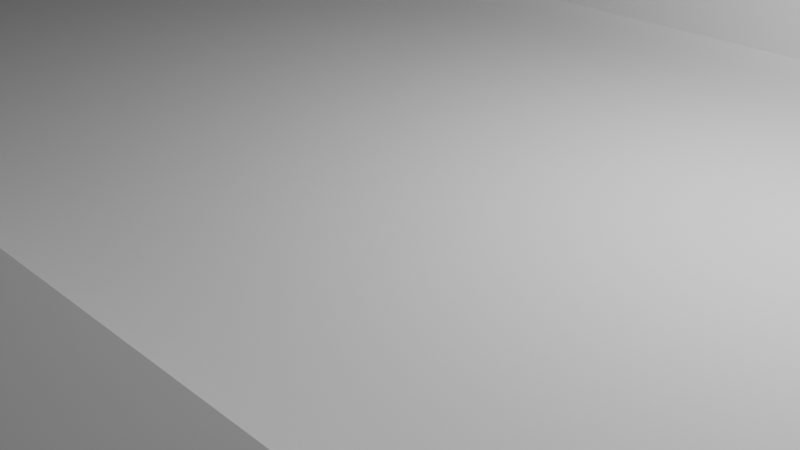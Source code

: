 # Source: untitled.blend  (saved by Blender 2.90.8; exported with 4.5.12 LTS)
import bpy
from mathutils import Matrix  # noqa: F401  (used for matrix-valued properties, if any)

bpy.ops.wm.read_factory_settings(use_empty=True)
scene = bpy.context.scene
scene.name = 'Scene'

# ---- collections
col_collection = bpy.data.collections.new('Collection'); scene.collection.children.link(col_collection)

# ---- world
world_world = bpy.data.worlds.new('World'); scene.world = world_world
world_world.use_nodes = True; world_world.node_tree.nodes.clear()
_N = world_world.node_tree.nodes; _L = world_world.node_tree.links
n0 = _N.new('ShaderNodeOutputWorld'); n0.name = 'World Output'; n0.location = (300, 300)
n1 = _N.new('ShaderNodeBackground'); n1.name = 'Background'; n1.location = (10, 300)
n1.inputs[0].default_value = (0.05088, 0.05088, 0.05088, 1.0)
_L.new(n1.outputs[0], n0.inputs[0])
n0.is_active_output = True
world_world.color = (0.05088, 0.05088, 0.05088)
world_world.use_sun_shadow = False
world_world.sun_shadow_jitter_overblur = 0.0

# ---- cameras
cam_camera = bpy.data.cameras.new('Camera')
cam_camera.clip_end = 100.0
cam_camera.ortho_scale = 7.314

# ---- lights
light_light = bpy.data.lights.new('Light', 'POINT')
light_light.transmission_factor = 0.0
light_light.energy = 1000.0
light_light.shadow_soft_size = 0.1
light_light.shadow_maximum_resolution = 0.006
light_light.use_absolute_resolution = True

# ---- meshes
me_001 = bpy.data.meshes.new('立方體.001')
me_001.from_pydata([(-12.31, 0.0, -1.0), (-12.31, 0.0, 1.0), (-12.31, 7.193, -0.7392), (-12.31, 7.385, 1.0), (14.03, 0.0, -1.0), (14.74, 0.7149, 0.6175), (14.03, 7.193, -0.7392), (14.03, 7.385, 1.0), (-12.31, 4.745, -1.0), (-12.31, 4.745, 1.0), (14.03, 4.745, -1.0), (14.74, 4.03, 0.6175), (-12.31, 4.745, 2.031), (-12.31, 6.344, 1.679), (14.03, 6.344, 1.679), (14.03, 4.745, 2.031), (-12.31, 0.0, 0.0), (-12.31, 7.714, 0.0), (14.03, 7.714, 0.0), (14.03, 0.0, 0.0), (14.03, 4.745, 0.0), (-12.31, 4.745, 0.0), (18.57, 4.03, 0.6175), (18.57, 0.7149, 0.6175), (19.29, 0.0, 0.0), (19.29, 4.745, 0.0), (-17.59, 0.0, 0.0), (-17.59, 0.0, 1.0), (-17.59, 4.745, 1.0), (-17.59, 4.745, 0.0), (-15.96, 4.745, 1.0), (-15.96, 7.385, 1.0), (-15.96, 7.714, 0.0), (-15.96, 4.745, 0.0), (-18.89, 4.745, 1.0), (-18.89, 7.385, 1.0), (-18.89, 4.745, 2.031), (-18.89, 6.344, 1.679), (22.24, 7.714, 0.0), (22.24, 7.193, -0.7392), (22.24, 4.745, -1.0), (22.24, 4.745, 0.0), (15.69, 7.385, 1.0), (15.69, 4.745, 1.0), (15.69, 6.344, 1.679), (15.69, 4.745, 2.031), (25.28, 0.0, 0.0), (25.28, 0.0, -1.0), (25.28, 4.745, -1.0), (25.28, 4.745, 0.0), (14.03, 4.745, 1.0), (19.29, 4.745, 1.0), (14.03, 0.0, 1.0), (19.29, 0.0, 1.0), (19.65, 0.0, -1.0), (19.65, 0.0, 0.0), (19.65, 4.745, 0.0), (19.65, 4.745, -1.0), (14.03, 0.0, -4.754), (14.03, 4.745, -4.754), (19.65, 4.745, -4.754), (19.65, 0.0, -4.754), (19.65, 13.38, -1.0), (14.03, 13.38, -1.0), (19.65, 13.38, -4.754), (14.03, 13.38, -4.754), (19.65, 19.16, -1.0), (14.03, 19.16, -1.0), (19.65, 19.16, -4.754), (14.03, 19.16, -4.754), (19.65, 13.38, 21.37), (14.03, 13.38, 21.37), (19.65, 19.16, 21.37), (14.03, 19.16, 21.37), (19.65, 13.38, -45.19), (14.03, 13.38, -45.19), (19.65, 19.16, -45.19), (14.03, 19.16, -45.19), (-6.742, 7.193, -0.7392), (-6.742, 7.385, 1.0), (-6.742, 0.0, -1.0), (-6.742, 0.0, 1.0), (-6.742, 4.745, 1.0), (-6.742, 4.745, -1.0), (-6.742, 6.344, 1.679), (-6.742, 4.745, 2.031), (-6.742, 7.714, 0.0), (-12.31, 4.745, -4.785), (-12.31, 0.0, -4.785), (-6.742, 4.745, -4.785), (-6.742, 0.0, -4.785), (-6.742, 7.638, -1.294), (-12.31, 7.638, -1.294), (-6.742, 9.665, -4.491), (-12.31, 9.665, -4.491), (-6.742, 9.064, -1.431), (-12.31, 9.064, -1.431), (-6.742, 12.85, -1.431), (-12.31, 12.85, -1.431), (-6.742, 9.065, 2.606), (-12.31, 9.065, 2.606), (-6.742, 12.85, 2.606), (-12.31, 12.85, 2.606), (-12.31, 4.745, -26.4), (-12.31, 0.0, -26.4), (-6.742, 4.745, -26.4), (-6.742, 0.0, -26.4), (-12.31, 4.745, -44.22), (-12.31, 0.0, -44.22), (-6.742, 4.745, -44.22), (-6.742, 0.0, -44.22), (-29.11, 4.745, -1.0), (-29.11, 0.0, -1.0), (-29.11, 7.714, 0.0), (-29.11, 7.193, -0.7392), (-29.11, 4.745, 0.0), (-29.11, 0.0, 0.0), (-34.39, 0.0, 0.0), (-34.39, 0.0, 1.0), (-34.39, 4.745, 1.0), (-34.39, 4.745, 0.0), (-32.76, 4.745, 1.0), (-32.76, 7.385, 1.0), (-32.76, 7.714, 0.0), (-32.76, 4.745, 0.0), (-35.69, 4.745, 1.0), (-35.69, 7.385, 1.0), (-35.69, 4.745, 2.031), (-35.69, 6.344, 1.679), (-42.83, 4.745, -1.0), (-42.83, 0.0, -1.0), (-42.83, 7.714, 0.0), (-42.83, 7.193, -0.7392), (-42.83, 4.745, 0.0), (-42.83, 0.0, 0.0), (-48.11, 0.0, 0.0), (-48.11, 0.0, 1.0), (-48.11, 4.745, 1.0), (-48.11, 4.745, 0.0), (-46.48, 4.745, 1.0), (-46.48, 7.385, 1.0), (-46.48, 7.714, 0.0), (-46.48, 4.745, 0.0), (-49.41, 4.745, 1.0), (-49.41, 7.385, 1.0), (-49.41, 4.745, 2.031), (-49.41, 6.344, 1.679), (-32.05, 7.193, -0.7392), (-32.05, 7.714, 0.0), (-32.05, 4.745, -1.0), (-32.05, 0.0, 0.0), (-32.05, 0.0, -1.0), (-32.05, 4.745, 0.0), (3.643, 7.385, 1.0), (3.643, 0.0, -1.0), (3.643, 4.745, 1.0), (3.643, 6.344, 1.679), (3.643, 4.745, 2.031), (3.643, 7.714, 0.0), (3.643, 7.193, -0.7392), (3.643, 0.0, 1.0), (3.643, 4.745, -1.0), (-0.6667, 7.193, -0.7392), (-0.6667, 0.0, 1.0), (-0.6667, 4.745, -1.0), (-0.6667, 7.385, 1.0), (-0.6667, 0.0, -1.0), (-0.6667, 4.745, 1.0), (-0.6667, 6.344, 1.679), (-0.6667, 4.745, 2.031), (-0.6667, 7.714, 0.0), (-0.6667, 9.226, 0.984), (3.643, 9.226, 0.984), (-0.6667, 9.179, -0.016), (3.643, 9.179, -0.016), (-0.6667, 11.59, 3.306), (3.643, 11.59, 3.306), (-0.6667, 11.63, 3.061), (3.643, 11.63, 3.061), (-0.6667, 13.86, 3.545), (3.643, 13.86, 3.545), (-0.6667, 13.82, 3.283), (3.643, 13.82, 3.283), (2.854, 7.385, 1.0), (2.854, 0.0, -1.0), (2.854, 4.745, 1.0), (2.854, 6.344, 1.679), (2.854, 4.745, 2.031), (2.854, 7.714, 0.0), (2.854, 7.193, -0.7392), (2.854, 0.0, 1.0), (2.854, 4.745, -1.0), (2.854, 9.226, 0.984), (2.854, 9.179, -0.016), (2.854, 11.59, 3.306), (2.854, 11.63, 3.061), (2.854, 13.86, 3.545), (2.854, 13.82, 3.283), (-0.03175, 7.193, -0.7392), (-0.03175, 0.0, 1.0), (-0.03175, 4.745, -1.0), (-0.03175, 7.385, 1.0), (-0.03175, 0.0, -1.0), (-0.03175, 4.745, 1.0), (-0.03175, 6.344, 1.679), (-0.03175, 4.745, 2.031), (-0.03175, 7.714, 0.0), (-0.03175, 9.226, 0.984), (-0.03175, 9.179, -0.016), (-0.03175, 11.59, 3.306), (-0.03175, 11.63, 3.061), (-0.03175, 13.86, 3.545), (-0.03175, 13.82, 3.283), (-0.03175, 14.02, 3.414), (-0.6667, 14.02, 3.414), (3.643, 14.02, 3.415), (2.854, 14.02, 3.415), (3.643, 11.4, 3.451), (3.643, 11.5, 2.882), (-0.6667, 11.4, 3.451), (-0.6667, 11.5, 2.882), (3.643, 14.3, 3.401), (3.643, 13.87, 3.124), (-0.6667, 14.3, 3.4), (-0.6667, 13.87, 3.124), (-0.6667, 13.9, 3.715), (3.643, 13.9, 3.715), (2.854, 11.4, 3.451), (2.854, 11.5, 2.882), (-0.03175, 11.4, 3.451), (-0.03175, 11.5, 2.882), (2.854, 13.9, 3.715), (2.854, 13.87, 3.124), (2.854, 14.3, 3.401), (-0.03175, 14.3, 3.399), (-0.03175, 13.87, 3.124), (-0.03175, 13.9, 3.715), (-0.5485, 7.193, -0.7392), (-0.5485, 0.0, 1.0), (-0.5485, 4.745, -1.0), (-0.5485, 7.385, 1.0), (-0.5485, 0.0, -1.0), (-0.5485, 4.745, 1.0), (-0.5485, 6.344, 1.679), (-0.5485, 4.745, 2.031), (-0.5485, 7.714, 0.0), (-0.5485, 9.226, 0.984), (-0.5485, 9.179, -0.016), (-0.5485, 11.4, 3.563), (-0.5485, 11.5, 2.8), (-0.5485, 13.9, 3.827), (-0.5485, 13.87, 3.042), (-0.5485, 14.41, 3.4), (-0.1553, 7.385, 1.0), (-0.1553, 0.0, -1.0), (-0.1553, 4.745, 1.0), (-0.1553, 6.344, 1.679), (-0.1553, 4.745, 2.031), (-0.1553, 7.714, 0.0), (-0.1553, 9.226, 0.984), (-0.1553, 9.179, -0.016), (-0.1553, 11.4, 3.563), (-0.1553, 11.5, 2.8), (-0.1553, 13.9, 3.827), (-0.1553, 13.87, 3.042), (-0.1553, 7.193, -0.7392), (-0.1553, 0.0, 1.0), (-0.1553, 4.745, -1.0), (-0.1553, 14.41, 3.399), (3.018, 7.385, 1.0), (3.018, 0.0, -1.0), (3.018, 4.745, 1.0), (3.018, 6.344, 1.679), (3.018, 4.745, 2.031), (3.018, 7.714, 0.0), (3.018, 9.226, 0.984), (3.018, 9.179, -0.016), (3.018, 11.4, 3.563), (3.018, 11.5, 2.8), (3.018, 13.9, 3.827), (3.018, 13.87, 3.042), (3.018, 7.193, -0.7392), (3.018, 0.0, 1.0), (3.018, 4.745, -1.0), (3.018, 14.41, 3.401), (3.466, 7.385, 1.0), (3.466, 0.0, -1.0), (3.466, 4.745, 1.0), (3.466, 6.344, 1.679), (3.466, 4.745, 2.031), (3.466, 7.714, 0.0), (3.466, 9.226, 0.984), (3.466, 9.179, -0.016), (3.466, 11.4, 3.563), (3.466, 11.5, 2.8), (3.466, 13.9, 3.827), (3.466, 13.87, 3.042), (3.466, 7.193, -0.7392), (3.466, 0.0, 1.0), (3.466, 4.745, -1.0), (3.466, 14.41, 3.401)], [], [(9, 3, 31, 30), (158, 153, 7, 18), (20, 50, 51, 25), (161, 10, 4, 154), (82, 9, 1, 81), (50, 7, 42, 43), (159, 6, 10, 161), (18, 7, 50, 20), (1, 9, 28, 27), (84, 13, 12, 85), (9, 12, 36, 34), (79, 3, 13, 84), (155, 50, 15, 157), (35, 34, 125, 126), (6, 18, 38, 39), (55, 54, 47, 46), (159, 158, 18, 6), (27, 28, 119, 118), (25, 51, 53, 24), (11, 5, 23, 22), (52, 19, 24, 53), (19, 20, 25, 24), (30, 31, 122, 121), (9, 21, 29, 28), (16, 1, 27, 26), (21, 16, 26, 29), (17, 2, 114, 113), (21, 9, 30, 33), (3, 17, 32, 31), (17, 21, 33, 32), (26, 27, 118, 117), (3, 9, 34, 35), (12, 13, 37, 36), (13, 3, 35, 37), (39, 38, 41, 40), (18, 20, 41, 38), (10, 6, 39, 40), (20, 10, 40, 41), (43, 42, 44, 45), (7, 14, 44, 42), (14, 15, 45, 44), (15, 50, 43, 45), (48, 49, 46, 47), (57, 56, 49, 48), (54, 57, 48, 47), (56, 55, 46, 49), (5, 11, 50, 52), (22, 23, 53, 51), (11, 22, 51, 50), (23, 5, 52, 53), (20, 19, 55, 56), (10, 57, 62, 63), (10, 20, 56, 57), (19, 4, 54, 55), (58, 59, 60, 61), (54, 4, 58, 61), (57, 54, 61, 60), (4, 10, 59, 58), (64, 65, 75, 74), (59, 10, 63, 65), (60, 59, 65, 64), (57, 60, 64, 62), (67, 66, 68, 69), (62, 64, 68, 66), (66, 67, 73, 72), (65, 63, 67, 69), (71, 70, 72, 73), (67, 63, 71, 73), (63, 62, 70, 71), (62, 66, 72, 70), (74, 75, 77, 76), (65, 69, 77, 75), (68, 64, 74, 76), (69, 68, 76, 77), (2, 17, 86, 78), (9, 82, 85, 12), (165, 79, 84, 168), (168, 84, 85, 169), (2, 78, 83, 8), (167, 82, 81, 163), (80, 0, 88, 90), (17, 3, 79, 86), (89, 90, 106, 105), (87, 8, 92, 94), (0, 8, 87, 88), (83, 80, 90, 89), (91, 93, 97, 95), (8, 83, 91, 92), (89, 87, 94, 93), (83, 89, 93, 91), (95, 97, 101, 99), (92, 91, 95, 96), (94, 92, 96, 98), (93, 94, 98, 97), (100, 99, 101, 102), (96, 95, 99, 100), (98, 96, 100, 102), (97, 98, 102, 101), (106, 104, 108, 110), (87, 89, 105, 103), (90, 88, 104, 106), (88, 87, 103, 104), (107, 109, 110, 108), (104, 103, 107, 108), (105, 106, 110, 109), (103, 105, 109, 107), (147, 149, 129, 132), (119, 120, 138, 137), (127, 128, 146, 145), (148, 147, 132, 131), (118, 119, 137, 136), (31, 32, 123, 122), (16, 21, 115, 116), (2, 8, 111, 114), (28, 29, 120, 119), (36, 37, 128, 127), (33, 30, 121, 124), (29, 26, 117, 120), (34, 36, 127, 125), (0, 16, 116, 112), (32, 33, 124, 123), (37, 35, 126, 128), (8, 0, 112, 111), (21, 17, 113, 115), (130, 134, 133, 129), (129, 133, 131, 132), (135, 136, 137, 138), (142, 139, 140, 141), (144, 143, 145, 146), (125, 127, 145, 143), (120, 117, 135, 138), (128, 126, 144, 146), (121, 122, 140, 139), (151, 150, 134, 130), (122, 123, 141, 140), (150, 152, 133, 134), (124, 121, 139, 142), (152, 148, 131, 133), (123, 124, 142, 141), (117, 118, 136, 135), (149, 151, 130, 129), (126, 125, 143, 144), (111, 112, 151, 149), (115, 113, 148, 152), (116, 115, 152, 150), (112, 116, 150, 151), (113, 114, 147, 148), (114, 111, 149, 147), (50, 155, 160, 52), (14, 156, 157, 15), (7, 153, 156, 14), (297, 290, 158, 159), (287, 155, 157, 289), (297, 159, 161, 299), (299, 161, 154, 286), (245, 170, 173, 247), (86, 79, 165, 170), (83, 164, 166, 80), (78, 162, 164, 83), (82, 167, 169, 85), (78, 86, 170, 162), (242, 167, 163, 238), (243, 168, 169, 244), (240, 165, 168, 243), (172, 174, 218, 217), (153, 158, 174, 172), (170, 165, 171, 173), (285, 153, 172, 291), (180, 176, 194, 196), (291, 172, 217, 293), (173, 171, 219, 220), (247, 173, 220, 249), (296, 300, 221, 222), (249, 220, 224, 251), (178, 195, 194, 176), (293, 217, 226, 295), (206, 208, 207, 201), (278, 228, 232, 280), (182, 197, 195, 178), (276, 193, 228, 278), (183, 188, 206, 201), (193, 192, 227, 228), (269, 183, 186, 272), (272, 186, 187, 273), (271, 185, 190, 282), (274, 188, 193, 276), (200, 191, 184, 202), (198, 189, 191, 200), (203, 185, 187, 205), (198, 206, 188, 189), (265, 258, 206, 198), (255, 203, 205, 257), (265, 198, 200, 267), (267, 200, 202, 254), (253, 201, 207, 259), (259, 207, 229, 261), (264, 268, 234, 235), (261, 229, 236, 263), (208, 230, 229, 207), (193, 188, 183, 192), (183, 201, 204, 186), (186, 204, 205, 187), (185, 203, 199, 190), (182, 215, 216, 197), (252, 223, 225, 250), (284, 233, 231, 279), (178, 176, 217, 218), (175, 177, 220, 219), (215, 182, 222, 221), (181, 214, 223, 224), (179, 175, 219, 225), (177, 181, 224, 220), (182, 178, 218, 222), (176, 180, 226, 217), (194, 195, 228, 227), (210, 209, 229, 230), (196, 194, 227, 231), (195, 197, 232, 228), (197, 216, 233, 232), (213, 212, 235, 234), (209, 211, 236, 229), (212, 210, 230, 235), (211, 213, 234, 236), (214, 179, 225, 223), (180, 215, 221, 226), (216, 196, 231, 233), (215, 180, 196, 216), (181, 177, 210, 212), (177, 175, 209, 210), (179, 211, 209, 175), (181, 212, 213, 214), (213, 211, 179, 214), (268, 252, 250, 263), (219, 248, 250, 225), (224, 223, 252, 251), (171, 246, 248, 219), (165, 240, 246, 171), (164, 239, 241, 166), (162, 237, 239, 164), (167, 242, 244, 169), (162, 170, 245, 237), (262, 249, 251, 264), (260, 247, 249, 262), (253, 240, 243, 256), (256, 243, 244, 257), (255, 242, 238, 266), (258, 245, 247, 260), (206, 258, 260, 208), (203, 255, 266, 199), (204, 256, 257, 205), (201, 253, 256, 204), (208, 260, 262, 230), (230, 262, 264, 235), (234, 268, 263, 236), (248, 261, 263, 250), (251, 252, 268, 264), (246, 259, 261, 248), (240, 253, 259, 246), (239, 267, 254, 241), (237, 265, 267, 239), (242, 255, 257, 244), (237, 245, 258, 265), (300, 284, 279, 295), (290, 274, 276, 292), (287, 271, 282, 298), (288, 272, 273, 289), (285, 269, 272, 288), (292, 276, 278, 294), (294, 278, 280, 296), (227, 277, 279, 231), (232, 233, 284, 280), (192, 275, 277, 227), (183, 269, 275, 192), (191, 283, 270, 184), (189, 281, 283, 191), (185, 271, 273, 187), (189, 188, 274, 281), (218, 294, 296, 222), (174, 292, 294, 218), (153, 285, 288, 156), (156, 288, 289, 157), (155, 287, 298, 160), (158, 290, 292, 174), (221, 300, 295, 226), (277, 293, 295, 279), (280, 284, 300, 296), (275, 291, 293, 277), (269, 285, 291, 275), (283, 299, 286, 270), (281, 297, 299, 283), (271, 287, 289, 273), (281, 274, 290, 297)])
_uv = me_001.uv_layers.new(name='UVMap')
_uv.uv.foreach_set('vector', [0.625, 0.1675, 0.625, 0.25, 0.625, 0.25, 0.625, 0.1675, 0.5, 0.4014, 0.625, 0.4014, 0.625, 0.5, 0.5, 0.5, 0.5, 0.5825, 0.625, 0.5825, 0.625, 0.5825, 0.5, 0.5825, 0.2764, 0.5825, 0.375, 0.5825, 0.375, 0.75, 0.2764, 0.75, 0.8221, 0.5825, 0.875, 0.5825, 0.875, 0.75, 0.8221, 0.75, 0.625, 0.5825, 0.625, 0.5, 0.625, 0.5, 0.625, 0.5825, 0.2764, 0.5, 0.375, 0.5, 0.375, 0.5825, 0.2764, 0.5825, 0.5, 0.5, 0.625, 0.5, 0.625, 0.5825, 0.5, 0.5825, 0.875, 0.75, 0.875, 0.5825, 0.875, 0.5825, 0.875, 0.75, 0.8221, 0.5, 0.875, 0.5, 0.875, 0.5825, 0.8221, 0.5825, 0.875, 0.5825, 0.875, 0.5825, 0.875, 0.5825, 0.875, 0.5825, 0.625, 0.3029, 0.625, 0.25, 0.625, 0.25, 0.625, 0.3029, 0.7236, 0.5825, 0.625, 0.5825, 0.625, 0.5825, 0.7236, 0.5825, 0.625, 0.25, 0.625, 0.1675, 0.625, 0.1675, 0.625, 0.25, 0.375, 0.5, 0.5, 0.5, 0.5, 0.5, 0.375, 0.5, 0.0, 0.0, 0.0, 0.0, 0.0, 0.0, 0.0, 0.0, 0.375, 0.4014, 0.5, 0.4014, 0.5, 0.5, 0.375, 0.5, 0.875, 0.75, 0.875, 0.5825, 0.875, 0.5825, 0.875, 0.75, 0.5, 0.5825, 0.625, 0.5825, 0.625, 0.75, 0.5, 0.75, 0.625, 0.6077, 0.625, 0.7248, 0.625, 0.7248, 0.625, 0.6077, 0.0, 0.0, 0.0, 0.0, 0.0, 0.0, 0.0, 0.0, 0.5, 0.75, 0.5, 0.5825, 0.5, 0.5825, 0.5, 0.75, 0.625, 0.1675, 0.625, 0.25, 0.625, 0.25, 0.625, 0.1675, 0.625, 0.1675, 0.5, 0.1675, 0.5, 0.1675, 0.625, 0.1675, 0.0, 0.0, 0.0, 0.0, 0.0, 0.0, 0.0, 0.0, 0.5, 0.1675, 0.5, 0.0, 0.5, 0.0, 0.5, 0.1675, 0.5, 0.25, 0.375, 0.25, 0.375, 0.25, 0.5, 0.25, 0.5, 0.1675, 0.625, 0.1675, 0.625, 0.1675, 0.5, 0.1675, 0.625, 0.25, 0.5, 0.25, 0.5, 0.25, 0.625, 0.25, 0.5, 0.25, 0.5, 0.1675, 0.5, 0.1675, 0.5, 0.25, 0.0, 0.0, 0.0, 0.0, 0.0, 0.0, 0.0, 0.0, 0.625, 0.25, 0.625, 0.1675, 0.625, 0.1675, 0.625, 0.25, 0.875, 0.5825, 0.875, 0.5, 0.875, 0.5, 0.875, 0.5825, 0.625, 0.25, 0.625, 0.25, 0.625, 0.25, 0.625, 0.25, 0.375, 0.5, 0.5, 0.5, 0.5, 0.5825, 0.375, 0.5825, 0.5, 0.5, 0.5, 0.5825, 0.5, 0.5825, 0.5, 0.5, 0.375, 0.5825, 0.375, 0.5, 0.375, 0.5, 0.375, 0.5825, 0.5, 0.5825, 0.375, 0.5825, 0.375, 0.5825, 0.5, 0.5825, 0.625, 0.5825, 0.625, 0.5, 0.625, 0.5, 0.625, 0.5825, 0.625, 0.5, 0.625, 0.5, 0.625, 0.5, 0.625, 0.5, 0.625, 0.5, 0.625, 0.5825, 0.625, 0.5825, 0.625, 0.5, 0.625, 0.5825, 0.625, 0.5825, 0.625, 0.5825, 0.625, 0.5825, 0.375, 0.5825, 0.5, 0.5825, 0.5, 0.75, 0.375, 0.75, 0.375, 0.5825, 0.5, 0.5825, 0.5, 0.5825, 0.375, 0.5825, 0.375, 0.75, 0.375, 0.5825, 0.375, 0.5825, 0.375, 0.75, 0.5, 0.5825, 0.5, 0.75, 0.5, 0.75, 0.5, 0.5825, 0.625, 0.7248, 0.625, 0.6077, 0.625, 0.5825, 0.625, 0.75, 0.625, 0.6077, 0.625, 0.7248, 0.625, 0.75, 0.625, 0.5825, 0.625, 0.6077, 0.625, 0.6077, 0.625, 0.5825, 0.625, 0.5825, 0.625, 0.7248, 0.625, 0.7248, 0.625, 0.75, 0.625, 0.75, 0.5, 0.5825, 0.5, 0.75, 0.5, 0.75, 0.5, 0.5825, 0.375, 0.5825, 0.375, 0.5825, 0.375, 0.5825, 0.375, 0.5825, 0.375, 0.5825, 0.5, 0.5825, 0.5, 0.5825, 0.375, 0.5825, 0.0, 0.0, 0.0, 0.0, 0.0, 0.0, 0.0, 0.0, 0.375, 0.75, 0.375, 0.5825, 0.375, 0.5825, 0.375, 0.75, 0.0, 0.0, 0.0, 0.0, 0.0, 0.0, 0.0, 0.0, 0.375, 0.5825, 0.375, 0.75, 0.375, 0.75, 0.375, 0.5825, 0.375, 0.75, 0.375, 0.5825, 0.375, 0.5825, 0.375, 0.75, 0.375, 0.5825, 0.375, 0.5825, 0.375, 0.5825, 0.375, 0.5825, 0.375, 0.5825, 0.375, 0.5825, 0.375, 0.5825, 0.375, 0.5825, 0.375, 0.5825, 0.375, 0.5825, 0.375, 0.5825, 0.375, 0.5825, 0.375, 0.5825, 0.375, 0.5825, 0.375, 0.5825, 0.375, 0.5825, 0.375, 0.5825, 0.375, 0.5825, 0.375, 0.5825, 0.375, 0.5825, 0.375, 0.5825, 0.375, 0.5825, 0.375, 0.5825, 0.375, 0.5825, 0.375, 0.5825, 0.375, 0.5825, 0.375, 0.5825, 0.375, 0.5825, 0.375, 0.5825, 0.375, 0.5825, 0.375, 0.5825, 0.375, 0.5825, 0.375, 0.5825, 0.375, 0.5825, 0.375, 0.5825, 0.375, 0.5825, 0.375, 0.5825, 0.375, 0.5825, 0.375, 0.5825, 0.375, 0.5825, 0.375, 0.5825, 0.375, 0.5825, 0.375, 0.5825, 0.375, 0.5825, 0.375, 0.5825, 0.375, 0.5825, 0.375, 0.5825, 0.375, 0.5825, 0.375, 0.5825, 0.375, 0.5825, 0.375, 0.5825, 0.375, 0.5825, 0.375, 0.5825, 0.375, 0.5825, 0.375, 0.5825, 0.375, 0.5825, 0.375, 0.5825, 0.375, 0.5825, 0.375, 0.5825, 0.375, 0.5825, 0.375, 0.5825, 0.375, 0.5825, 0.375, 0.5825, 0.375, 0.5825, 0.375, 0.25, 0.5, 0.25, 0.5, 0.3029, 0.375, 0.3029, 0.875, 0.5825, 0.8221, 0.5825, 0.8221, 0.5825, 0.875, 0.5825, 0.625, 0.3605, 0.625, 0.3029, 0.625, 0.3029, 0.625, 0.3605, 0.7645, 0.5, 0.8221, 0.5, 0.8221, 0.5825, 0.7645, 0.5825, 0.125, 0.5, 0.1779, 0.5, 0.1779, 0.5825, 0.125, 0.5825, 0.7645, 0.5825, 0.8221, 0.5825, 0.8221, 0.75, 0.7645, 0.75, 0.0, 0.0, 0.0, 0.0, 0.0, 0.0, 0.0, 0.0, 0.5, 0.25, 0.625, 0.25, 0.625, 0.3029, 0.5, 0.3029, 0.1779, 0.5825, 0.1779, 0.75, 0.1779, 0.75, 0.1779, 0.5825, 0.375, 0.1675, 0.375, 0.1675, 0.375, 0.1675, 0.375, 0.1675, 0.375, 0.0, 0.375, 0.1675, 0.375, 0.1675, 0.375, 0.0, 0.1779, 0.5825, 0.1779, 0.75, 0.1779, 0.75, 0.1779, 0.5825, 0.1779, 0.5825, 0.1779, 0.5825, 0.1779, 0.5825, 0.1779, 0.5825, 0.125, 0.5825, 0.1779, 0.5825, 0.1779, 0.5825, 0.125, 0.5825, 0.1779, 0.5825, 0.125, 0.5825, 0.125, 0.5825, 0.1779, 0.5825, 0.1779, 0.5825, 0.1779, 0.5825, 0.1779, 0.5825, 0.1779, 0.5825, 0.1779, 0.5825, 0.1779, 0.5825, 0.1779, 0.5825, 0.1779, 0.5825, 0.125, 0.5825, 0.1779, 0.5825, 0.1779, 0.5825, 0.125, 0.5825, 0.375, 0.1675, 0.375, 0.1675, 0.375, 0.1675, 0.375, 0.1675, 0.1779, 0.5825, 0.125, 0.5825, 0.125, 0.5825, 0.1779, 0.5825, 0.125, 0.5825, 0.1779, 0.5825, 0.1779, 0.5825, 0.125, 0.5825, 0.125, 0.5825, 0.1779, 0.5825, 0.1779, 0.5825, 0.125, 0.5825, 0.375, 0.1675, 0.375, 0.1675, 0.375, 0.1675, 0.375, 0.1675, 0.1779, 0.5825, 0.125, 0.5825, 0.125, 0.5825, 0.1779, 0.5825, 0.0, 0.0, 0.0, 0.0, 0.0, 0.0, 0.0, 0.0, 0.125, 0.5825, 0.1779, 0.5825, 0.1779, 0.5825, 0.125, 0.5825, 0.0, 0.0, 0.0, 0.0, 0.0, 0.0, 0.0, 0.0, 0.375, 0.0, 0.375, 0.1675, 0.375, 0.1675, 0.375, 0.0, 0.125, 0.5825, 0.1779, 0.5825, 0.1779, 0.75, 0.125, 0.75, 0.375, 0.0, 0.375, 0.1675, 0.375, 0.1675, 0.375, 0.0, 0.1779, 0.5825, 0.1779, 0.75, 0.1779, 0.75, 0.1779, 0.5825, 0.125, 0.5825, 0.1779, 0.5825, 0.1779, 0.5825, 0.125, 0.5825, 0.125, 0.5, 0.125, 0.5825, 0.125, 0.5825, 0.125, 0.5, 0.625, 0.1675, 0.5, 0.1675, 0.5, 0.1675, 0.625, 0.1675, 0.875, 0.5825, 0.875, 0.5, 0.875, 0.5, 0.875, 0.5825, 0.5, 0.25, 0.375, 0.25, 0.375, 0.25, 0.5, 0.25, 0.875, 0.75, 0.875, 0.5825, 0.875, 0.5825, 0.875, 0.75, 0.625, 0.25, 0.5, 0.25, 0.5, 0.25, 0.625, 0.25, 0.5, 0.0, 0.5, 0.1675, 0.5, 0.1675, 0.5, 0.0, 0.125, 0.5, 0.125, 0.5825, 0.125, 0.5825, 0.125, 0.5, 0.625, 0.1675, 0.5, 0.1675, 0.5, 0.1675, 0.625, 0.1675, 0.875, 0.5825, 0.875, 0.5, 0.875, 0.5, 0.875, 0.5825, 0.5, 0.1675, 0.625, 0.1675, 0.625, 0.1675, 0.5, 0.1675, 0.5, 0.1675, 0.5, 0.0, 0.5, 0.0, 0.5, 0.1675, 0.875, 0.5825, 0.875, 0.5825, 0.875, 0.5825, 0.875, 0.5825, 0.0, 0.0, 0.0, 0.0, 0.0, 0.0, 0.0, 0.0, 0.5, 0.25, 0.5, 0.1675, 0.5, 0.1675, 0.5, 0.25, 0.625, 0.25, 0.625, 0.25, 0.625, 0.25, 0.625, 0.25, 0.375, 0.1675, 0.375, 0.0, 0.375, 0.0, 0.375, 0.1675, 0.5, 0.1675, 0.5, 0.25, 0.5, 0.25, 0.5, 0.1675, 0.375, 0.0, 0.5, 0.0, 0.5, 0.1675, 0.375, 0.1675, 0.375, 0.1675, 0.5, 0.1675, 0.5, 0.25, 0.375, 0.25, 0.5, 0.0, 0.625, 0.0, 0.625, 0.1675, 0.5, 0.1675, 0.5, 0.1675, 0.625, 0.1675, 0.625, 0.25, 0.5, 0.25, 0.625, 0.25, 0.625, 0.1675, 0.625, 0.1675, 0.625, 0.25, 0.875, 0.5825, 0.875, 0.5825, 0.875, 0.5825, 0.875, 0.5825, 0.5, 0.1675, 0.5, 0.0, 0.5, 0.0, 0.5, 0.1675, 0.625, 0.25, 0.625, 0.25, 0.625, 0.25, 0.625, 0.25, 0.625, 0.1675, 0.625, 0.25, 0.625, 0.25, 0.625, 0.1675, 0.0, 0.0, 0.0, 0.0, 0.0, 0.0, 0.0, 0.0, 0.625, 0.25, 0.5, 0.25, 0.5, 0.25, 0.625, 0.25, 0.5, 0.0, 0.5, 0.1675, 0.5, 0.1675, 0.5, 0.0, 0.5, 0.1675, 0.625, 0.1675, 0.625, 0.1675, 0.5, 0.1675, 0.5, 0.1675, 0.5, 0.25, 0.5, 0.25, 0.5, 0.1675, 0.5, 0.25, 0.5, 0.1675, 0.5, 0.1675, 0.5, 0.25, 0.0, 0.0, 0.0, 0.0, 0.0, 0.0, 0.0, 0.0, 0.375, 0.1675, 0.375, 0.0, 0.375, 0.0, 0.375, 0.1675, 0.625, 0.25, 0.625, 0.1675, 0.625, 0.1675, 0.625, 0.25, 0.375, 0.1675, 0.375, 0.0, 0.375, 0.0, 0.375, 0.1675, 0.5, 0.1675, 0.5, 0.25, 0.5, 0.25, 0.5, 0.1675, 0.5, 0.0, 0.5, 0.1675, 0.5, 0.1675, 0.5, 0.0, 0.0, 0.0, 0.0, 0.0, 0.0, 0.0, 0.0, 0.0, 0.5, 0.25, 0.375, 0.25, 0.375, 0.25, 0.5, 0.25, 0.125, 0.5, 0.125, 0.5825, 0.125, 0.5825, 0.125, 0.5, 0.625, 0.5825, 0.7236, 0.5825, 0.7236, 0.75, 0.625, 0.75, 0.625, 0.5, 0.7236, 0.5, 0.7236, 0.5825, 0.625, 0.5825, 0.625, 0.5, 0.625, 0.4014, 0.625, 0.4014, 0.625, 0.5, 0.375, 0.3997, 0.5, 0.3997, 0.5, 0.4014, 0.375, 0.4014, 0.7253, 0.5825, 0.7236, 0.5825, 0.7236, 0.5825, 0.7253, 0.5825, 0.2747, 0.5, 0.2764, 0.5, 0.2764, 0.5825, 0.2747, 0.5825, 0.2747, 0.5825, 0.2764, 0.5825, 0.2764, 0.75, 0.2747, 0.75, 0.5, 0.3616, 0.5, 0.3605, 0.5, 0.3605, 0.5, 0.3616, 0.5, 0.3029, 0.625, 0.3029, 0.625, 0.3605, 0.5, 0.3605, 0.1779, 0.5825, 0.2355, 0.5825, 0.2355, 0.75, 0.1779, 0.75, 0.1779, 0.5, 0.2355, 0.5, 0.2355, 0.5825, 0.1779, 0.5825, 0.8221, 0.5825, 0.7645, 0.5825, 0.7645, 0.5825, 0.8221, 0.5825, 0.375, 0.3029, 0.5, 0.3029, 0.5, 0.3605, 0.375, 0.3605, 0.7634, 0.5825, 0.7645, 0.5825, 0.7645, 0.75, 0.7634, 0.75, 0.7634, 0.5, 0.7645, 0.5, 0.7645, 0.5825, 0.7634, 0.5825, 0.625, 0.3616, 0.625, 0.3605, 0.625, 0.3605, 0.625, 0.3616, 0.625, 0.4014, 0.5, 0.4014, 0.5, 0.4014, 0.625, 0.4014, 0.625, 0.4014, 0.5, 0.4014, 0.5, 0.4014, 0.625, 0.4014, 0.5, 0.3605, 0.625, 0.3605, 0.625, 0.3605, 0.5, 0.3605, 0.625, 0.3997, 0.625, 0.4014, 0.625, 0.4014, 0.625, 0.3997, 0.5915, 0.4014, 0.5895, 0.4014, 0.5895, 0.3939, 0.5915, 0.3939, 0.625, 0.3997, 0.625, 0.4014, 0.625, 0.4014, 0.625, 0.3997, 0.5, 0.3605, 0.625, 0.3605, 0.625, 0.3605, 0.5, 0.3605, 0.5, 0.3616, 0.5, 0.3605, 0.5, 0.3605, 0.5, 0.3616, 0.5, 0.3997, 0.5587, 0.3997, 0.5587, 0.4014, 0.5, 0.4014, 0.5, 0.3616, 0.5, 0.3605, 0.5, 0.3605, 0.5, 0.3616, 0.5355, 0.4014, 0.5355, 0.3939, 0.5895, 0.3939, 0.5895, 0.4014, 0.625, 0.3997, 0.625, 0.4014, 0.625, 0.4014, 0.625, 0.3997, 0.5, 0.3666, 0.5, 0.3666, 0.625, 0.3666, 0.625, 0.3666, 0.5, 0.3955, 0.5, 0.3939, 0.5, 0.3939, 0.5, 0.3955, 0.5364, 0.4014, 0.5364, 0.3939, 0.5355, 0.3939, 0.5355, 0.4014, 0.5, 0.3955, 0.5, 0.3939, 0.5, 0.3939, 0.5, 0.3955, 0.625, 0.3939, 0.5, 0.3939, 0.5, 0.3666, 0.625, 0.3666, 0.5, 0.3939, 0.625, 0.3939, 0.625, 0.3939, 0.5, 0.3939, 0.625, 0.3955, 0.625, 0.3939, 0.625, 0.3939, 0.625, 0.3955, 0.7295, 0.5, 0.7311, 0.5, 0.7311, 0.5825, 0.7295, 0.5825, 0.7295, 0.5825, 0.7311, 0.5825, 0.7311, 0.75, 0.7295, 0.75, 0.5, 0.3955, 0.5, 0.3939, 0.5, 0.3939, 0.5, 0.3955, 0.2416, 0.5825, 0.2689, 0.5825, 0.2689, 0.75, 0.2416, 0.75, 0.2416, 0.5, 0.2689, 0.5, 0.2689, 0.5825, 0.2416, 0.5825, 0.7584, 0.5825, 0.7311, 0.5825, 0.7311, 0.5825, 0.7584, 0.5825, 0.375, 0.3666, 0.5, 0.3666, 0.5, 0.3939, 0.375, 0.3939, 0.375, 0.3654, 0.5, 0.3654, 0.5, 0.3666, 0.375, 0.3666, 0.7596, 0.5825, 0.7584, 0.5825, 0.7584, 0.5825, 0.7596, 0.5825, 0.2404, 0.5, 0.2416, 0.5, 0.2416, 0.5825, 0.2404, 0.5825, 0.2404, 0.5825, 0.2416, 0.5825, 0.2416, 0.75, 0.2404, 0.75, 0.625, 0.3654, 0.625, 0.3666, 0.625, 0.3666, 0.625, 0.3654, 0.625, 0.3654, 0.625, 0.3666, 0.625, 0.3666, 0.625, 0.3654, 0.5, 0.3654, 0.5633, 0.3654, 0.5632, 0.3666, 0.5, 0.3666, 0.625, 0.3654, 0.625, 0.3666, 0.625, 0.3666, 0.625, 0.3654, 0.5, 0.3666, 0.5, 0.3666, 0.625, 0.3666, 0.625, 0.3666, 0.5, 0.3939, 0.5, 0.3939, 0.625, 0.3939, 0.625, 0.3939, 0.625, 0.3939, 0.625, 0.3666, 0.625, 0.3666, 0.625, 0.3939, 0.7311, 0.5, 0.7584, 0.5, 0.7584, 0.5825, 0.7311, 0.5825, 0.7311, 0.5825, 0.7584, 0.5825, 0.7584, 0.75, 0.7311, 0.75, 0.5364, 0.4014, 0.5627, 0.4014, 0.5627, 0.3939, 0.5364, 0.3939, 0.5633, 0.3616, 0.5633, 0.3605, 0.625, 0.3605, 0.625, 0.3616, 0.5587, 0.3955, 0.5587, 0.3939, 0.625, 0.3939, 0.625, 0.3955, 0.5355, 0.4014, 0.5895, 0.4014, 0.625, 0.4014, 0.5, 0.4014, 0.5895, 0.3605, 0.5355, 0.3605, 0.5, 0.3605, 0.625, 0.3605, 0.5627, 0.4014, 0.5364, 0.4014, 0.5, 0.4014, 0.5587, 0.4014, 0.5372, 0.3605, 0.5647, 0.3605, 0.5633, 0.3605, 0.5, 0.3605, 0.5923, 0.3605, 0.5895, 0.3605, 0.625, 0.3605, 0.625, 0.3605, 0.5355, 0.3605, 0.5372, 0.3605, 0.5, 0.3605, 0.5, 0.3605, 0.5364, 0.4014, 0.5355, 0.4014, 0.5, 0.4014, 0.5, 0.4014, 0.5895, 0.4014, 0.5915, 0.4014, 0.625, 0.4014, 0.625, 0.4014, 0.5895, 0.3939, 0.5355, 0.3939, 0.5, 0.3939, 0.625, 0.3939, 0.5355, 0.3666, 0.5895, 0.3666, 0.625, 0.3666, 0.5, 0.3666, 0.5915, 0.3939, 0.5895, 0.3939, 0.625, 0.3939, 0.625, 0.3939, 0.5355, 0.3939, 0.5364, 0.3939, 0.5, 0.3939, 0.5, 0.3939, 0.5364, 0.3939, 0.5627, 0.3939, 0.5587, 0.3939, 0.5, 0.3939, 0.5647, 0.3666, 0.5372, 0.3666, 0.5, 0.3666, 0.5632, 0.3666, 0.5895, 0.3666, 0.5923, 0.3666, 0.625, 0.3666, 0.625, 0.3666, 0.5372, 0.3666, 0.5355, 0.3666, 0.5, 0.3666, 0.5, 0.3666, 0.5923, 0.3666, 0.5647, 0.3666, 0.5632, 0.3666, 0.625, 0.3666, 0.5647, 0.3605, 0.5923, 0.3605, 0.625, 0.3605, 0.5633, 0.3605, 0.5915, 0.4014, 0.5627, 0.4014, 0.5587, 0.4014, 0.625, 0.4014, 0.5627, 0.3939, 0.5915, 0.3939, 0.625, 0.3939, 0.5587, 0.3939, 0.5627, 0.4014, 0.5915, 0.4014, 0.5915, 0.3939, 0.5627, 0.3939, 0.5372, 0.3605, 0.5355, 0.3605, 0.5355, 0.3666, 0.5372, 0.3666, 0.5355, 0.3605, 0.5895, 0.3605, 0.5895, 0.3666, 0.5355, 0.3666, 0.5923, 0.3605, 0.5923, 0.3666, 0.5895, 0.3666, 0.5895, 0.3605, 0.5372, 0.3605, 0.5372, 0.3666, 0.5647, 0.3666, 0.5647, 0.3605, 0.5647, 0.3666, 0.5923, 0.3666, 0.5923, 0.3605, 0.5647, 0.3605, 0.5633, 0.3654, 0.5633, 0.3616, 0.625, 0.3616, 0.625, 0.3654, 0.625, 0.3605, 0.625, 0.3616, 0.625, 0.3616, 0.625, 0.3605, 0.5, 0.3605, 0.5633, 0.3605, 0.5633, 0.3616, 0.5, 0.3616, 0.625, 0.3605, 0.625, 0.3616, 0.625, 0.3616, 0.625, 0.3605, 0.625, 0.3605, 0.625, 0.3616, 0.625, 0.3616, 0.625, 0.3605, 0.2355, 0.5825, 0.2366, 0.5825, 0.2366, 0.75, 0.2355, 0.75, 0.2355, 0.5, 0.2366, 0.5, 0.2366, 0.5825, 0.2355, 0.5825, 0.7645, 0.5825, 0.7634, 0.5825, 0.7634, 0.5825, 0.7645, 0.5825, 0.375, 0.3605, 0.5, 0.3605, 0.5, 0.3616, 0.375, 0.3616, 0.5, 0.3654, 0.5, 0.3616, 0.5, 0.3616, 0.5, 0.3654, 0.5, 0.3654, 0.5, 0.3616, 0.5, 0.3616, 0.5, 0.3654, 0.625, 0.3654, 0.625, 0.3616, 0.625, 0.3616, 0.625, 0.3654, 0.7596, 0.5, 0.7634, 0.5, 0.7634, 0.5825, 0.7596, 0.5825, 0.7596, 0.5825, 0.7634, 0.5825, 0.7634, 0.75, 0.7596, 0.75, 0.5, 0.3654, 0.5, 0.3616, 0.5, 0.3616, 0.5, 0.3654, 0.5, 0.3666, 0.5, 0.3654, 0.5, 0.3654, 0.5, 0.3666, 0.7584, 0.5825, 0.7596, 0.5825, 0.7596, 0.75, 0.7584, 0.75, 0.7584, 0.5, 0.7596, 0.5, 0.7596, 0.5825, 0.7584, 0.5825, 0.625, 0.3666, 0.625, 0.3654, 0.625, 0.3654, 0.625, 0.3666, 0.5, 0.3666, 0.5, 0.3654, 0.5, 0.3654, 0.5, 0.3666, 0.5, 0.3666, 0.5, 0.3654, 0.5, 0.3654, 0.5, 0.3666, 0.5632, 0.3666, 0.5633, 0.3654, 0.625, 0.3654, 0.625, 0.3666, 0.625, 0.3616, 0.625, 0.3654, 0.625, 0.3654, 0.625, 0.3616, 0.5, 0.3616, 0.5633, 0.3616, 0.5633, 0.3654, 0.5, 0.3654, 0.625, 0.3616, 0.625, 0.3654, 0.625, 0.3654, 0.625, 0.3616, 0.625, 0.3616, 0.625, 0.3654, 0.625, 0.3654, 0.625, 0.3616, 0.2366, 0.5825, 0.2404, 0.5825, 0.2404, 0.75, 0.2366, 0.75, 0.2366, 0.5, 0.2404, 0.5, 0.2404, 0.5825, 0.2366, 0.5825, 0.7634, 0.5825, 0.7596, 0.5825, 0.7596, 0.5825, 0.7634, 0.5825, 0.375, 0.3616, 0.5, 0.3616, 0.5, 0.3654, 0.375, 0.3654, 0.5587, 0.3997, 0.5587, 0.3955, 0.625, 0.3955, 0.625, 0.3997, 0.5, 0.3997, 0.5, 0.3955, 0.5, 0.3955, 0.5, 0.3997, 0.7253, 0.5825, 0.7295, 0.5825, 0.7295, 0.75, 0.7253, 0.75, 0.7253, 0.5, 0.7295, 0.5, 0.7295, 0.5825, 0.7253, 0.5825, 0.625, 0.3997, 0.625, 0.3955, 0.625, 0.3955, 0.625, 0.3997, 0.5, 0.3997, 0.5, 0.3955, 0.5, 0.3955, 0.5, 0.3997, 0.5, 0.3997, 0.5, 0.3955, 0.5, 0.3955, 0.5, 0.3997, 0.625, 0.3939, 0.625, 0.3955, 0.625, 0.3955, 0.625, 0.3939, 0.5, 0.3939, 0.5587, 0.3939, 0.5587, 0.3955, 0.5, 0.3955, 0.625, 0.3939, 0.625, 0.3955, 0.625, 0.3955, 0.625, 0.3939, 0.625, 0.3939, 0.625, 0.3955, 0.625, 0.3955, 0.625, 0.3939, 0.2689, 0.5825, 0.2705, 0.5825, 0.2705, 0.75, 0.2689, 0.75, 0.2689, 0.5, 0.2705, 0.5, 0.2705, 0.5825, 0.2689, 0.5825, 0.7311, 0.5825, 0.7295, 0.5825, 0.7295, 0.5825, 0.7311, 0.5825, 0.375, 0.3939, 0.5, 0.3939, 0.5, 0.3955, 0.375, 0.3955, 0.5, 0.4014, 0.5, 0.3997, 0.5, 0.3997, 0.5, 0.4014, 0.5, 0.4014, 0.5, 0.3997, 0.5, 0.3997, 0.5, 0.4014, 0.625, 0.4014, 0.625, 0.3997, 0.625, 0.3997, 0.625, 0.4014, 0.7236, 0.5, 0.7253, 0.5, 0.7253, 0.5825, 0.7236, 0.5825, 0.7236, 0.5825, 0.7253, 0.5825, 0.7253, 0.75, 0.7236, 0.75, 0.5, 0.4014, 0.5, 0.3997, 0.5, 0.3997, 0.5, 0.4014, 0.5587, 0.4014, 0.5587, 0.3997, 0.625, 0.3997, 0.625, 0.4014, 0.625, 0.3955, 0.625, 0.3997, 0.625, 0.3997, 0.625, 0.3955, 0.5, 0.3955, 0.5587, 0.3955, 0.5587, 0.3997, 0.5, 0.3997, 0.625, 0.3955, 0.625, 0.3997, 0.625, 0.3997, 0.625, 0.3955, 0.625, 0.3955, 0.625, 0.3997, 0.625, 0.3997, 0.625, 0.3955, 0.2705, 0.5825, 0.2747, 0.5825, 0.2747, 0.75, 0.2705, 0.75, 0.2705, 0.5, 0.2747, 0.5, 0.2747, 0.5825, 0.2705, 0.5825, 0.7295, 0.5825, 0.7253, 0.5825, 0.7253, 0.5825, 0.7295, 0.5825, 0.375, 0.3955, 0.5, 0.3955, 0.5, 0.3997, 0.375, 0.3997])
me_001.use_remesh_fix_poles = True
me_001.use_remesh_preserve_attributes = False
me_001.use_mirror_vertex_groups = False
me_001.update()

# ---- objects
ob_light = bpy.data.objects.new('Light', light_light)
ob_camera = bpy.data.objects.new('Camera', cam_camera)
ob_x = bpy.data.objects.new('立方體', me_001)

# ---- transforms, parenting, visibility, modifiers, constraints
ob_light.location = (4.076, 1.005, 5.904)
ob_light.rotation_euler = (0.6503, 0.05522, 1.866)
ob_light.lock_rotations_4d = False
ob_light.empty_display_type = 'ARROWS'
ob_light.color = (0.0, 0.0, 0.0, 0.0)
ob_light.lineart.crease_threshold = 0.0
ob_camera.location = (7.359, -6.926, 4.958)
ob_camera.rotation_euler = (1.109, 0.0, 0.8149)
ob_camera.lock_rotations_4d = False
ob_camera.empty_display_type = 'ARROWS'
ob_camera.color = (0.0, 0.0, 0.0, 0.0)
ob_camera.display_type = 'WIRE'
ob_camera.lineart.crease_threshold = 0.0
ob_x.location = (0.0, 0.0, 0.0)
ob_x.lineart.crease_threshold = 0.0
_m = ob_x.modifiers.new('鏡像', 'MIRROR')
_m.use_axis = (False, True, False)

# ---- collection membership
col_collection.objects.link(ob_light)
col_collection.objects.link(ob_camera)
col_collection.objects.link(ob_x)

# ---- scene / render settings (as saved in the file)
scene.camera = ob_camera
scene.frame_start = 1; scene.frame_end = 250; scene.frame_set(1)
scene.render.engine = 'BLENDER_EEVEE_NEXT'
scene.cycles.use_denoising = False
scene.cycles.samples = 128
scene.cycles.sampling_pattern = 'TABULATED_SOBOL'
scene.cycles.use_adaptive_sampling = False
scene.cycles.use_light_tree = False
scene.view_settings.view_transform = 'Filmic'
bpy.context.view_layer.update()
